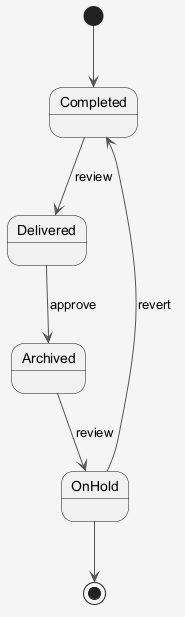

The diagram above was rendered by PlantUML. Its source (embedded in the PNG):
@startuml
skinparam shadowing false
skinparam backgroundColor #F5F5F5
skinparam ArrowColor #555555
[*] --> Completed
Completed --> Delivered : review
Delivered --> Archived : approve
Archived --> OnHold : review
OnHold --> Completed : revert
OnHold --> [*]
@enduml